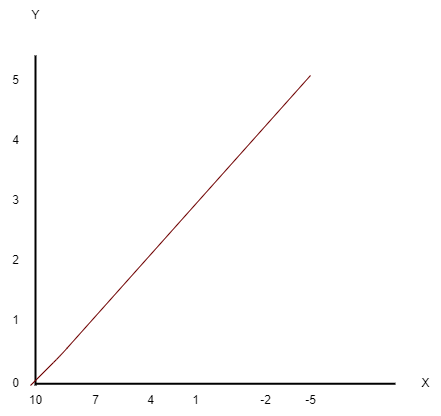

The diagram above was exported from draw.io. Its source (the exported page's mxGraphModel, read from the mxfile embedded in the PNG):
<mxGraphModel dx="1000" dy="792" grid="1" gridSize="10" guides="1" tooltips="1" connect="1" arrows="1" fold="1" page="1" pageScale="1" pageWidth="850" pageHeight="1100" math="0" shadow="0">
  <root>
    <mxCell id="0" />
    <mxCell id="1" parent="0" />
    <mxCell id="2" value="" style="line;strokeWidth=2;direction=south;html=1;" vertex="1" parent="1">
      <mxGeometry x="240" y="90" width="10" height="330" as="geometry" />
    </mxCell>
    <mxCell id="3" value="" style="line;strokeWidth=2;direction=south;html=1;rotation=-90;" vertex="1" parent="1">
      <mxGeometry x="419.98" y="238.25" width="10" height="360" as="geometry" />
    </mxCell>
    <mxCell id="6" value="Y" style="text;html=1;align=center;verticalAlign=middle;resizable=0;points=[];autosize=1;strokeColor=none;fillColor=none;" vertex="1" parent="1">
      <mxGeometry x="230" y="35" width="30" height="30" as="geometry" />
    </mxCell>
    <mxCell id="7" value="X" style="text;html=1;align=center;verticalAlign=middle;resizable=0;points=[];autosize=1;strokeColor=none;fillColor=none;" vertex="1" parent="1">
      <mxGeometry x="620" y="403.25" width="30" height="30" as="geometry" />
    </mxCell>
    <mxCell id="8" value="0" style="text;html=1;align=center;verticalAlign=middle;resizable=0;points=[];autosize=1;strokeColor=none;fillColor=none;" vertex="1" parent="1">
      <mxGeometry x="210" y="403.25" width="30" height="30" as="geometry" />
    </mxCell>
    <mxCell id="9" value="1" style="text;html=1;align=center;verticalAlign=middle;resizable=0;points=[];autosize=1;strokeColor=none;fillColor=none;" vertex="1" parent="1">
      <mxGeometry x="210" y="340" width="30" height="30" as="geometry" />
    </mxCell>
    <mxCell id="10" value="2" style="text;html=1;align=center;verticalAlign=middle;resizable=0;points=[];autosize=1;strokeColor=none;fillColor=none;" vertex="1" parent="1">
      <mxGeometry x="210" y="280" width="30" height="30" as="geometry" />
    </mxCell>
    <mxCell id="11" value="3" style="text;html=1;align=center;verticalAlign=middle;resizable=0;points=[];autosize=1;strokeColor=none;fillColor=none;" vertex="1" parent="1">
      <mxGeometry x="210" y="220" width="30" height="30" as="geometry" />
    </mxCell>
    <mxCell id="12" value="4" style="text;html=1;align=center;verticalAlign=middle;resizable=0;points=[];autosize=1;strokeColor=none;fillColor=none;" vertex="1" parent="1">
      <mxGeometry x="210" y="160" width="30" height="30" as="geometry" />
    </mxCell>
    <mxCell id="13" value="5" style="text;html=1;align=center;verticalAlign=middle;resizable=0;points=[];autosize=1;strokeColor=none;fillColor=none;" vertex="1" parent="1">
      <mxGeometry x="210" y="100" width="30" height="30" as="geometry" />
    </mxCell>
    <mxCell id="14" value="10" style="text;html=1;align=center;verticalAlign=middle;resizable=0;points=[];autosize=1;strokeColor=none;fillColor=none;" vertex="1" parent="1">
      <mxGeometry x="225" y="420" width="40" height="30" as="geometry" />
    </mxCell>
    <mxCell id="15" value="7" style="text;html=1;align=center;verticalAlign=middle;resizable=0;points=[];autosize=1;strokeColor=none;fillColor=none;" vertex="1" parent="1">
      <mxGeometry x="290" y="420" width="30" height="30" as="geometry" />
    </mxCell>
    <mxCell id="16" value="4" style="text;html=1;align=center;verticalAlign=middle;resizable=0;points=[];autosize=1;strokeColor=none;fillColor=none;" vertex="1" parent="1">
      <mxGeometry x="345" y="420" width="30" height="30" as="geometry" />
    </mxCell>
    <mxCell id="18" value="" style="endArrow=none;html=1;fillColor=#a20025;strokeColor=#6F0000;" edge="1" parent="1">
      <mxGeometry width="50" height="50" relative="1" as="geometry">
        <mxPoint x="240" y="420" as="sourcePoint" />
        <mxPoint x="520" y="110" as="targetPoint" />
        <Array as="points">
          <mxPoint x="270" y="390" />
        </Array>
      </mxGeometry>
    </mxCell>
    <mxCell id="19" value="1" style="text;html=1;align=center;verticalAlign=middle;resizable=0;points=[];autosize=1;strokeColor=none;fillColor=none;" vertex="1" parent="1">
      <mxGeometry x="389.98" y="420" width="30" height="30" as="geometry" />
    </mxCell>
    <mxCell id="20" value="-2" style="text;html=1;align=center;verticalAlign=middle;resizable=0;points=[];autosize=1;strokeColor=none;fillColor=none;" vertex="1" parent="1">
      <mxGeometry x="460" y="420" width="30" height="30" as="geometry" />
    </mxCell>
    <mxCell id="21" value="-5" style="text;html=1;align=center;verticalAlign=middle;resizable=0;points=[];autosize=1;strokeColor=none;fillColor=none;" vertex="1" parent="1">
      <mxGeometry x="505" y="420" width="30" height="30" as="geometry" />
    </mxCell>
  </root>
</mxGraphModel>